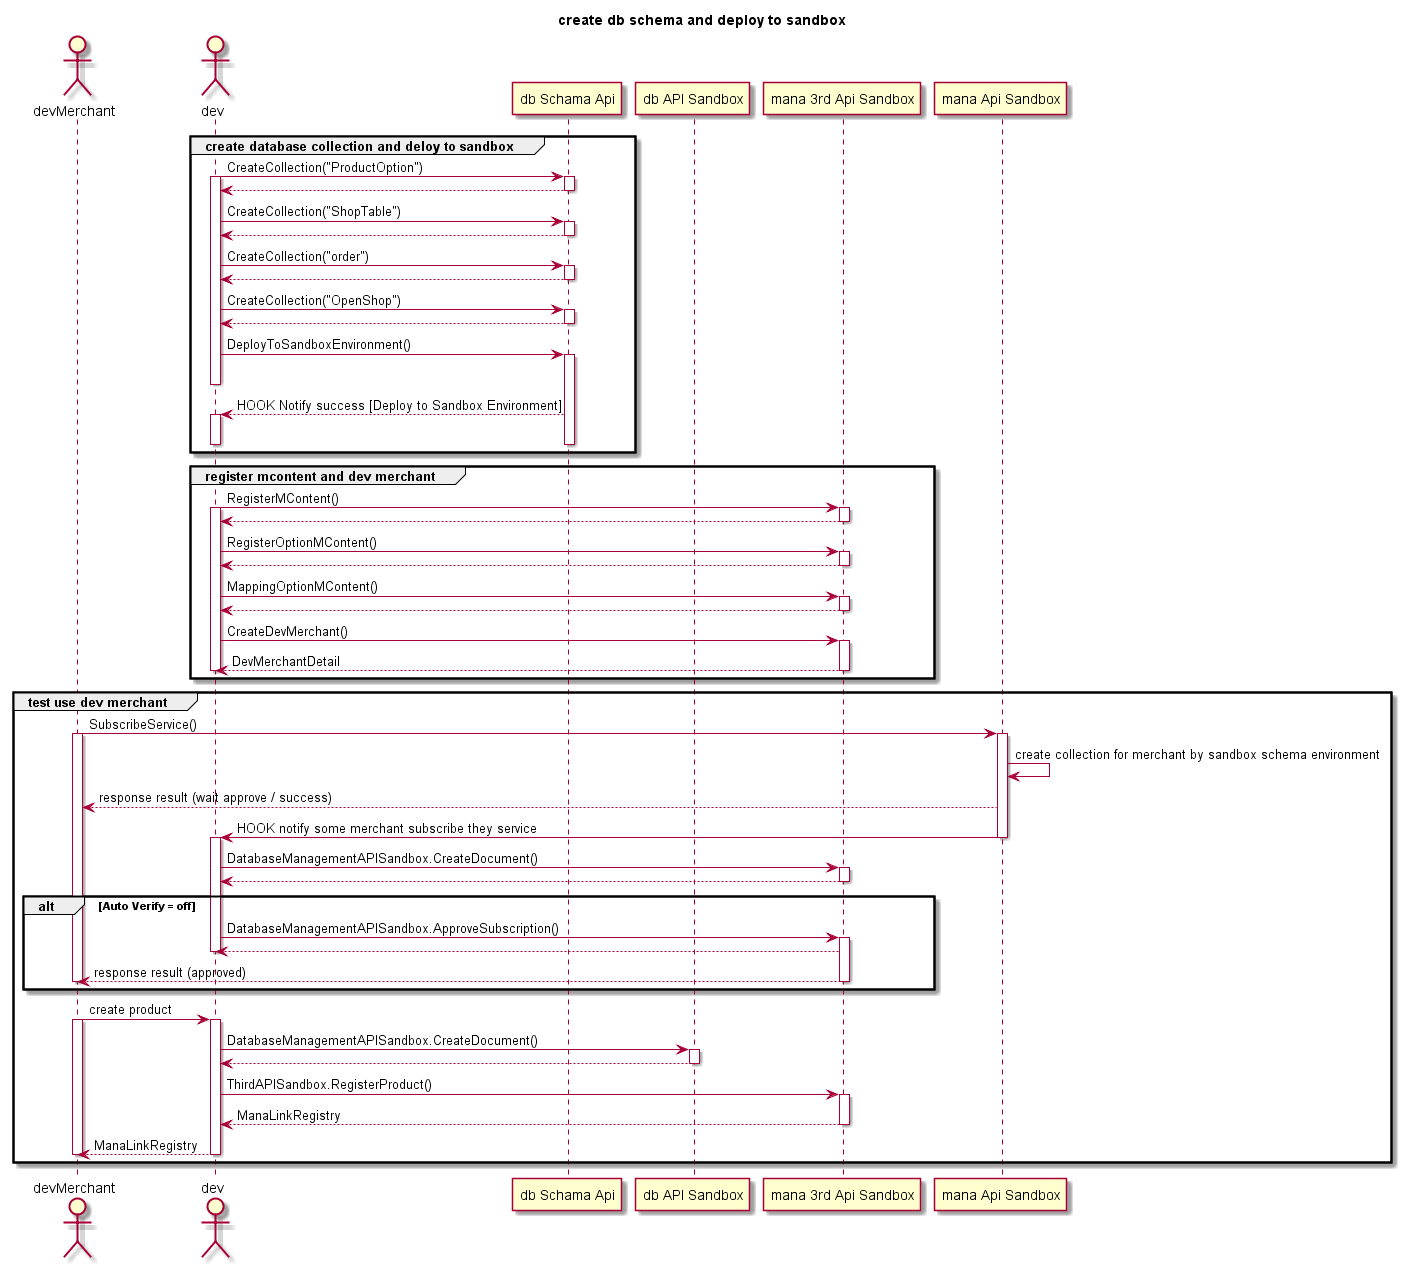

The diagram above was rendered by PlantUML. Its source (embedded in the PNG):
@startuml manage-db
title create db schema and deploy to sandbox

actor devMerchant
actor dev
participant "db Schama Api" as dbSchamaApi
participant "db API Sandbox" as dbApi
participant "mana 3rd Api Sandbox" as 3rd
participant "mana Api Sandbox" as manaapi

group create database collection and deloy to sandbox

dev -> dbSchamaApi : CreateCollection("ProductOption")
activate dev
activate dbSchamaApi
dev <-- dbSchamaApi : 
deactivate dbSchamaApi
dev -> dbSchamaApi : CreateCollection("ShopTable")
activate dbSchamaApi
dev <-- dbSchamaApi : 
deactivate dbSchamaApi
dev -> dbSchamaApi : CreateCollection("order")
activate dbSchamaApi
dev <-- dbSchamaApi : 
deactivate dbSchamaApi
dev -> dbSchamaApi : CreateCollection("OpenShop")
activate dbSchamaApi
dev <-- dbSchamaApi : 
deactivate dbSchamaApi
dev -> dbSchamaApi : DeployToSandboxEnvironment()
activate dbSchamaApi
deactivate dev
dev <-- dbSchamaApi : HOOK Notify success [Deploy to Sandbox Environment]
activate dev
deactivate dev
deactivate dbSchamaApi

end

group register mcontent and dev merchant

dev -> 3rd : RegisterMContent()
activate dev
activate 3rd
dev <-- 3rd : 
deactivate 3rd
dev -> 3rd : RegisterOptionMContent()
activate 3rd
dev <-- 3rd : 
deactivate 3rd
dev -> 3rd : MappingOptionMContent()
activate 3rd
dev <-- 3rd : 
deactivate 3rd
dev -> 3rd : CreateDevMerchant()
activate 3rd
dev <-- 3rd : DevMerchantDetail
deactivate 3rd
deactivate dev

end

group test use dev merchant

devMerchant -> manaapi : SubscribeService() 
activate devMerchant
activate manaapi
manaapi -> manaapi : create collection for merchant by sandbox schema environment
devMerchant <-- manaapi : response result (wait approve / success)
manaapi -> dev : HOOK notify some merchant subscribe they service
deactivate manaapi
activate dev
dev -> 3rd : DatabaseManagementAPISandbox.CreateDocument()
activate 3rd
dev <-- 3rd : 
deactivate 3rd
alt Auto Verify = off
dev -> 3rd : DatabaseManagementAPISandbox.ApproveSubscription()
activate 3rd
dev <-- 3rd : 
deactivate dev
devMerchant <-- 3rd : response result (approved)
deactivate 3rd
deactivate devMerchant
end 
devMerchant -> dev : create product
activate devMerchant
activate dev
dev -> dbApi : DatabaseManagementAPISandbox.CreateDocument()
activate dbApi
dev <-- dbApi : 
deactivate dbApi
dev -> 3rd : ThirdAPISandbox.RegisterProduct()
activate 3rd
dev <-- 3rd : ManaLinkRegistry
deactivate 3rd
devMerchant <-- dev : ManaLinkRegistry
deactivate dev
deactivate devMerchant

end
@enduml